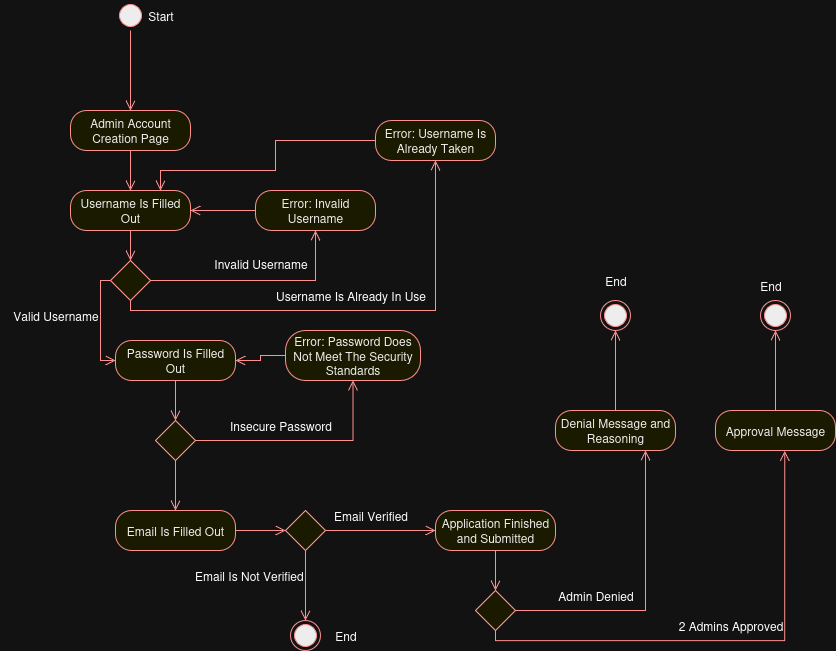

The diagram above was exported from draw.io. Its source (the exported page's mxGraphModel, read from the mxfile embedded in the PNG):
<mxGraphModel dx="1373" dy="745" grid="1" gridSize="10" guides="1" tooltips="1" connect="1" arrows="1" fold="1" page="1" pageScale="1" pageWidth="850" pageHeight="1100" math="0" shadow="0">
  <root>
    <mxCell id="0" />
    <mxCell id="1" parent="0" />
    <mxCell id="ujEjB7jbKTQ41pQQKWLe-1" value="" style="ellipse;html=1;shape=startState;fillColor=#000000;strokeColor=#ff0000;" parent="1" vertex="1">
      <mxGeometry x="120" y="40" width="30" height="30" as="geometry" />
    </mxCell>
    <mxCell id="ujEjB7jbKTQ41pQQKWLe-2" value="" style="edgeStyle=orthogonalEdgeStyle;html=1;verticalAlign=bottom;endArrow=open;endSize=8;strokeColor=#ff0000;rounded=0;" parent="1" source="ujEjB7jbKTQ41pQQKWLe-1" target="ujEjB7jbKTQ41pQQKWLe-3" edge="1">
      <mxGeometry relative="1" as="geometry">
        <mxPoint x="135" y="130" as="targetPoint" />
      </mxGeometry>
    </mxCell>
    <mxCell id="ujEjB7jbKTQ41pQQKWLe-3" value="Admin Account Creation Page" style="rounded=1;whiteSpace=wrap;html=1;arcSize=40;fontColor=#000000;fillColor=#ffffc0;strokeColor=#ff0000;" parent="1" vertex="1">
      <mxGeometry x="75" y="150" width="120" height="40" as="geometry" />
    </mxCell>
    <mxCell id="ujEjB7jbKTQ41pQQKWLe-4" value="" style="edgeStyle=orthogonalEdgeStyle;html=1;verticalAlign=bottom;endArrow=open;endSize=8;strokeColor=#ff0000;rounded=0;entryX=0.5;entryY=0;entryDx=0;entryDy=0;" parent="1" source="ujEjB7jbKTQ41pQQKWLe-3" target="ujEjB7jbKTQ41pQQKWLe-6" edge="1">
      <mxGeometry relative="1" as="geometry">
        <mxPoint x="135" y="250" as="targetPoint" />
      </mxGeometry>
    </mxCell>
    <mxCell id="ujEjB7jbKTQ41pQQKWLe-6" value="Username Is Filled Out" style="rounded=1;whiteSpace=wrap;html=1;arcSize=40;fontColor=#000000;fillColor=#ffffc0;strokeColor=#ff0000;" parent="1" vertex="1">
      <mxGeometry x="75" y="230" width="120" height="40" as="geometry" />
    </mxCell>
    <mxCell id="ujEjB7jbKTQ41pQQKWLe-7" value="" style="edgeStyle=orthogonalEdgeStyle;html=1;verticalAlign=bottom;endArrow=open;endSize=8;strokeColor=#ff0000;rounded=0;entryX=0.5;entryY=0;entryDx=0;entryDy=0;" parent="1" source="ujEjB7jbKTQ41pQQKWLe-6" target="ujEjB7jbKTQ41pQQKWLe-8" edge="1">
      <mxGeometry relative="1" as="geometry">
        <mxPoint x="135" y="320" as="targetPoint" />
      </mxGeometry>
    </mxCell>
    <mxCell id="ujEjB7jbKTQ41pQQKWLe-8" value="" style="rhombus;whiteSpace=wrap;html=1;fontColor=#000000;fillColor=#ffffc0;strokeColor=#ff0000;" parent="1" vertex="1">
      <mxGeometry x="115" y="300" width="40" height="40" as="geometry" />
    </mxCell>
    <mxCell id="ujEjB7jbKTQ41pQQKWLe-11" value="Start" style="text;html=1;align=center;verticalAlign=middle;resizable=0;points=[];autosize=1;strokeColor=none;fillColor=none;" parent="1" vertex="1">
      <mxGeometry x="140" y="40" width="50" height="30" as="geometry" />
    </mxCell>
    <mxCell id="ujEjB7jbKTQ41pQQKWLe-12" value="" style="edgeStyle=orthogonalEdgeStyle;html=1;verticalAlign=bottom;endArrow=open;endSize=8;strokeColor=#ff0000;rounded=0;exitX=1;exitY=0.5;exitDx=0;exitDy=0;entryX=0.5;entryY=1;entryDx=0;entryDy=0;" parent="1" source="ujEjB7jbKTQ41pQQKWLe-8" target="ujEjB7jbKTQ41pQQKWLe-14" edge="1">
      <mxGeometry relative="1" as="geometry">
        <mxPoint x="280" y="320" as="targetPoint" />
        <mxPoint x="390" y="380" as="sourcePoint" />
      </mxGeometry>
    </mxCell>
    <mxCell id="ujEjB7jbKTQ41pQQKWLe-13" value="Invalid Username" style="text;html=1;align=center;verticalAlign=middle;resizable=0;points=[];autosize=1;strokeColor=none;fillColor=none;" parent="1" vertex="1">
      <mxGeometry x="205" y="288" width="120" height="30" as="geometry" />
    </mxCell>
    <mxCell id="ujEjB7jbKTQ41pQQKWLe-14" value="Error: Invalid Username" style="rounded=1;whiteSpace=wrap;html=1;arcSize=40;fontColor=#000000;fillColor=#ffffc0;strokeColor=#ff0000;" parent="1" vertex="1">
      <mxGeometry x="260" y="230" width="120" height="40" as="geometry" />
    </mxCell>
    <mxCell id="ujEjB7jbKTQ41pQQKWLe-17" value="" style="edgeStyle=orthogonalEdgeStyle;html=1;verticalAlign=bottom;endArrow=open;endSize=8;strokeColor=#ff0000;rounded=0;exitX=0.5;exitY=1;exitDx=0;exitDy=0;entryX=0.5;entryY=1;entryDx=0;entryDy=0;" parent="1" source="ujEjB7jbKTQ41pQQKWLe-8" target="ujEjB7jbKTQ41pQQKWLe-18" edge="1">
      <mxGeometry relative="1" as="geometry">
        <mxPoint x="450" y="270" as="targetPoint" />
        <mxPoint x="90" y="390" as="sourcePoint" />
      </mxGeometry>
    </mxCell>
    <mxCell id="ujEjB7jbKTQ41pQQKWLe-18" value="Error: Username Is Already Taken" style="rounded=1;whiteSpace=wrap;html=1;arcSize=40;fontColor=#000000;fillColor=#ffffc0;strokeColor=#ff0000;" parent="1" vertex="1">
      <mxGeometry x="380" y="160" width="120" height="40" as="geometry" />
    </mxCell>
    <mxCell id="ujEjB7jbKTQ41pQQKWLe-20" value="Username Is Already In Use" style="text;html=1;align=center;verticalAlign=middle;resizable=0;points=[];autosize=1;strokeColor=none;fillColor=none;" parent="1" vertex="1">
      <mxGeometry x="270" y="320" width="170" height="30" as="geometry" />
    </mxCell>
    <mxCell id="ujEjB7jbKTQ41pQQKWLe-25" value="" style="edgeStyle=orthogonalEdgeStyle;html=1;verticalAlign=bottom;endArrow=open;endSize=8;strokeColor=#ff0000;rounded=0;exitX=0;exitY=0.5;exitDx=0;exitDy=0;entryX=0.75;entryY=0;entryDx=0;entryDy=0;" parent="1" source="ujEjB7jbKTQ41pQQKWLe-18" target="ujEjB7jbKTQ41pQQKWLe-6" edge="1">
      <mxGeometry relative="1" as="geometry">
        <mxPoint x="220" y="170" as="targetPoint" />
        <mxPoint x="220" y="90" as="sourcePoint" />
        <Array as="points">
          <mxPoint x="280" y="180" />
          <mxPoint x="280" y="210" />
          <mxPoint x="165" y="210" />
        </Array>
      </mxGeometry>
    </mxCell>
    <mxCell id="ujEjB7jbKTQ41pQQKWLe-27" value="" style="edgeStyle=orthogonalEdgeStyle;html=1;verticalAlign=bottom;endArrow=open;endSize=8;strokeColor=#ff0000;rounded=0;exitX=0;exitY=0.5;exitDx=0;exitDy=0;entryX=1;entryY=0.5;entryDx=0;entryDy=0;" parent="1" source="ujEjB7jbKTQ41pQQKWLe-14" target="ujEjB7jbKTQ41pQQKWLe-6" edge="1">
      <mxGeometry relative="1" as="geometry">
        <mxPoint x="340" y="160" as="targetPoint" />
        <mxPoint x="340" y="80" as="sourcePoint" />
      </mxGeometry>
    </mxCell>
    <mxCell id="ujEjB7jbKTQ41pQQKWLe-28" value="" style="edgeStyle=orthogonalEdgeStyle;html=1;verticalAlign=bottom;endArrow=open;endSize=8;strokeColor=#ff0000;rounded=0;exitX=0;exitY=0.5;exitDx=0;exitDy=0;entryX=0;entryY=0.5;entryDx=0;entryDy=0;" parent="1" source="ujEjB7jbKTQ41pQQKWLe-8" target="ujEjB7jbKTQ41pQQKWLe-29" edge="1">
      <mxGeometry relative="1" as="geometry">
        <mxPoint x="105" y="440" as="targetPoint" />
        <mxPoint x="300" y="450" as="sourcePoint" />
      </mxGeometry>
    </mxCell>
    <mxCell id="ujEjB7jbKTQ41pQQKWLe-29" value="Password Is Filled Out" style="rounded=1;whiteSpace=wrap;html=1;arcSize=40;fontColor=#000000;fillColor=#ffffc0;strokeColor=#ff0000;" parent="1" vertex="1">
      <mxGeometry x="120" y="380" width="120" height="40" as="geometry" />
    </mxCell>
    <mxCell id="ujEjB7jbKTQ41pQQKWLe-30" value="" style="edgeStyle=orthogonalEdgeStyle;html=1;verticalAlign=bottom;endArrow=open;endSize=8;strokeColor=#ff0000;rounded=0;entryX=0.5;entryY=0;entryDx=0;entryDy=0;" parent="1" source="ujEjB7jbKTQ41pQQKWLe-29" target="ujEjB7jbKTQ41pQQKWLe-32" edge="1">
      <mxGeometry relative="1" as="geometry">
        <mxPoint x="180" y="480" as="targetPoint" />
      </mxGeometry>
    </mxCell>
    <mxCell id="ujEjB7jbKTQ41pQQKWLe-31" value="Valid Username" style="text;html=1;align=center;verticalAlign=middle;resizable=0;points=[];autosize=1;strokeColor=none;fillColor=none;" parent="1" vertex="1">
      <mxGeometry x="5" y="340" width="110" height="30" as="geometry" />
    </mxCell>
    <mxCell id="ujEjB7jbKTQ41pQQKWLe-32" value="" style="rhombus;whiteSpace=wrap;html=1;fontColor=#000000;fillColor=#ffffc0;strokeColor=#ff0000;" parent="1" vertex="1">
      <mxGeometry x="160" y="460" width="40" height="40" as="geometry" />
    </mxCell>
    <mxCell id="ujEjB7jbKTQ41pQQKWLe-38" value="" style="edgeStyle=orthogonalEdgeStyle;html=1;verticalAlign=bottom;endArrow=open;endSize=8;strokeColor=#ff0000;rounded=0;entryX=0.5;entryY=1;entryDx=0;entryDy=0;" parent="1" source="ujEjB7jbKTQ41pQQKWLe-32" target="ujEjB7jbKTQ41pQQKWLe-40" edge="1">
      <mxGeometry relative="1" as="geometry">
        <mxPoint x="360" y="440" as="targetPoint" />
        <mxPoint x="230" y="550" as="sourcePoint" />
      </mxGeometry>
    </mxCell>
    <mxCell id="ujEjB7jbKTQ41pQQKWLe-39" value="Insecure Password" style="text;html=1;align=center;verticalAlign=middle;resizable=0;points=[];autosize=1;strokeColor=none;fillColor=none;" parent="1" vertex="1">
      <mxGeometry x="220" y="450" width="130" height="30" as="geometry" />
    </mxCell>
    <mxCell id="ujEjB7jbKTQ41pQQKWLe-40" value="Error: Password Does Not Meet The Security Standards" style="rounded=1;whiteSpace=wrap;html=1;arcSize=40;fontColor=#000000;fillColor=#ffffc0;strokeColor=#ff0000;" parent="1" vertex="1">
      <mxGeometry x="290" y="370" width="135" height="50" as="geometry" />
    </mxCell>
    <mxCell id="ujEjB7jbKTQ41pQQKWLe-42" value="" style="edgeStyle=orthogonalEdgeStyle;html=1;verticalAlign=bottom;endArrow=open;endSize=8;strokeColor=#ff0000;rounded=0;exitX=0;exitY=0.5;exitDx=0;exitDy=0;entryX=1;entryY=0.5;entryDx=0;entryDy=0;" parent="1" source="ujEjB7jbKTQ41pQQKWLe-40" target="ujEjB7jbKTQ41pQQKWLe-29" edge="1">
      <mxGeometry relative="1" as="geometry">
        <mxPoint x="510" y="620" as="targetPoint" />
        <mxPoint x="510" y="540" as="sourcePoint" />
      </mxGeometry>
    </mxCell>
    <mxCell id="ujEjB7jbKTQ41pQQKWLe-43" value="" style="edgeStyle=orthogonalEdgeStyle;html=1;verticalAlign=bottom;endArrow=open;endSize=8;strokeColor=#ff0000;rounded=0;exitX=0.5;exitY=1;exitDx=0;exitDy=0;entryX=0.5;entryY=0;entryDx=0;entryDy=0;" parent="1" source="ujEjB7jbKTQ41pQQKWLe-32" target="ujEjB7jbKTQ41pQQKWLe-44" edge="1">
      <mxGeometry relative="1" as="geometry">
        <mxPoint x="180" y="560" as="targetPoint" />
        <mxPoint x="270" y="630" as="sourcePoint" />
      </mxGeometry>
    </mxCell>
    <mxCell id="ujEjB7jbKTQ41pQQKWLe-44" value="Email Is Filled Out" style="rounded=1;whiteSpace=wrap;html=1;arcSize=40;fontColor=#000000;fillColor=#ffffc0;strokeColor=#ff0000;" parent="1" vertex="1">
      <mxGeometry x="120" y="550" width="120" height="40" as="geometry" />
    </mxCell>
    <mxCell id="ujEjB7jbKTQ41pQQKWLe-45" value="" style="edgeStyle=orthogonalEdgeStyle;html=1;verticalAlign=bottom;endArrow=open;endSize=8;strokeColor=#ff0000;rounded=0;entryX=0;entryY=0.5;entryDx=0;entryDy=0;" parent="1" source="ujEjB7jbKTQ41pQQKWLe-44" target="ujEjB7jbKTQ41pQQKWLe-46" edge="1">
      <mxGeometry relative="1" as="geometry">
        <mxPoint x="330" y="570" as="targetPoint" />
      </mxGeometry>
    </mxCell>
    <mxCell id="ujEjB7jbKTQ41pQQKWLe-46" value="" style="rhombus;whiteSpace=wrap;html=1;fontColor=#000000;fillColor=#ffffc0;strokeColor=#ff0000;" parent="1" vertex="1">
      <mxGeometry x="290" y="550" width="40" height="40" as="geometry" />
    </mxCell>
    <mxCell id="ujEjB7jbKTQ41pQQKWLe-50" value="" style="edgeStyle=orthogonalEdgeStyle;html=1;verticalAlign=bottom;endArrow=open;endSize=8;strokeColor=#ff0000;rounded=0;exitX=0.5;exitY=1;exitDx=0;exitDy=0;entryX=0.5;entryY=0;entryDx=0;entryDy=0;" parent="1" source="ujEjB7jbKTQ41pQQKWLe-46" target="ujEjB7jbKTQ41pQQKWLe-52" edge="1">
      <mxGeometry relative="1" as="geometry">
        <mxPoint x="310" y="660" as="targetPoint" />
        <mxPoint x="309.5" y="650" as="sourcePoint" />
      </mxGeometry>
    </mxCell>
    <mxCell id="ujEjB7jbKTQ41pQQKWLe-51" value="Email Is Not Verified&amp;nbsp;" style="text;html=1;align=center;verticalAlign=middle;resizable=0;points=[];autosize=1;strokeColor=none;fillColor=none;" parent="1" vertex="1">
      <mxGeometry x="190" y="600" width="130" height="30" as="geometry" />
    </mxCell>
    <mxCell id="ujEjB7jbKTQ41pQQKWLe-52" value="" style="ellipse;html=1;shape=endState;fillColor=#000000;strokeColor=#ff0000;" parent="1" vertex="1">
      <mxGeometry x="295" y="660" width="30" height="30" as="geometry" />
    </mxCell>
    <mxCell id="ujEjB7jbKTQ41pQQKWLe-53" value="End" style="text;html=1;align=center;verticalAlign=middle;resizable=0;points=[];autosize=1;strokeColor=none;fillColor=none;" parent="1" vertex="1">
      <mxGeometry x="330" y="660" width="40" height="30" as="geometry" />
    </mxCell>
    <mxCell id="ujEjB7jbKTQ41pQQKWLe-54" value="" style="edgeStyle=orthogonalEdgeStyle;html=1;verticalAlign=bottom;endArrow=open;endSize=8;strokeColor=#ff0000;rounded=0;exitX=1;exitY=0.5;exitDx=0;exitDy=0;entryX=0;entryY=0.5;entryDx=0;entryDy=0;" parent="1" source="ujEjB7jbKTQ41pQQKWLe-46" target="ujEjB7jbKTQ41pQQKWLe-56" edge="1">
      <mxGeometry relative="1" as="geometry">
        <mxPoint x="430" y="570" as="targetPoint" />
        <mxPoint x="380" y="570" as="sourcePoint" />
      </mxGeometry>
    </mxCell>
    <mxCell id="ujEjB7jbKTQ41pQQKWLe-55" value="Email Verified" style="text;html=1;align=center;verticalAlign=middle;resizable=0;points=[];autosize=1;strokeColor=none;fillColor=none;" parent="1" vertex="1">
      <mxGeometry x="325" y="540" width="100" height="30" as="geometry" />
    </mxCell>
    <mxCell id="ujEjB7jbKTQ41pQQKWLe-56" value="Application Finished and Submitted" style="rounded=1;whiteSpace=wrap;html=1;arcSize=40;fontColor=#000000;fillColor=#ffffc0;strokeColor=#ff0000;" parent="1" vertex="1">
      <mxGeometry x="440" y="550" width="120" height="40" as="geometry" />
    </mxCell>
    <mxCell id="ujEjB7jbKTQ41pQQKWLe-57" value="" style="edgeStyle=orthogonalEdgeStyle;html=1;verticalAlign=bottom;endArrow=open;endSize=8;strokeColor=#ff0000;rounded=0;entryX=0.5;entryY=0;entryDx=0;entryDy=0;" parent="1" source="ujEjB7jbKTQ41pQQKWLe-56" target="ujEjB7jbKTQ41pQQKWLe-58" edge="1">
      <mxGeometry relative="1" as="geometry">
        <mxPoint x="500" y="650" as="targetPoint" />
      </mxGeometry>
    </mxCell>
    <mxCell id="ujEjB7jbKTQ41pQQKWLe-58" value="" style="rhombus;whiteSpace=wrap;html=1;fontColor=#000000;fillColor=#ffffc0;strokeColor=#ff0000;" parent="1" vertex="1">
      <mxGeometry x="480" y="630" width="40" height="40" as="geometry" />
    </mxCell>
    <mxCell id="ujEjB7jbKTQ41pQQKWLe-62" value="" style="edgeStyle=orthogonalEdgeStyle;html=1;verticalAlign=bottom;endArrow=open;endSize=8;strokeColor=#ff0000;rounded=0;exitX=0.5;exitY=1;exitDx=0;exitDy=0;entryX=0.577;entryY=1.01;entryDx=0;entryDy=0;entryPerimeter=0;" parent="1" source="ujEjB7jbKTQ41pQQKWLe-58" target="ujEjB7jbKTQ41pQQKWLe-71" edge="1">
      <mxGeometry relative="1" as="geometry">
        <mxPoint x="790" y="500" as="targetPoint" />
        <mxPoint x="500" y="680" as="sourcePoint" />
      </mxGeometry>
    </mxCell>
    <mxCell id="ujEjB7jbKTQ41pQQKWLe-63" value="2 Admins Approved" style="text;html=1;align=center;verticalAlign=middle;resizable=0;points=[];autosize=1;strokeColor=none;fillColor=none;" parent="1" vertex="1">
      <mxGeometry x="670" y="650" width="130" height="30" as="geometry" />
    </mxCell>
    <mxCell id="ujEjB7jbKTQ41pQQKWLe-65" value="" style="edgeStyle=orthogonalEdgeStyle;html=1;verticalAlign=bottom;endArrow=open;endSize=8;strokeColor=#ff0000;rounded=0;exitX=1;exitY=0.5;exitDx=0;exitDy=0;entryX=0.75;entryY=1;entryDx=0;entryDy=0;" parent="1" source="ujEjB7jbKTQ41pQQKWLe-58" target="ujEjB7jbKTQ41pQQKWLe-69" edge="1">
      <mxGeometry relative="1" as="geometry">
        <mxPoint x="650" y="500" as="targetPoint" />
        <mxPoint x="540" y="450" as="sourcePoint" />
      </mxGeometry>
    </mxCell>
    <mxCell id="ujEjB7jbKTQ41pQQKWLe-66" value="Admin Denied" style="text;html=1;align=center;verticalAlign=middle;resizable=0;points=[];autosize=1;strokeColor=none;fillColor=none;" parent="1" vertex="1">
      <mxGeometry x="550" y="620" width="100" height="30" as="geometry" />
    </mxCell>
    <mxCell id="ujEjB7jbKTQ41pQQKWLe-69" value="Denial Message and Reasoning" style="rounded=1;whiteSpace=wrap;html=1;arcSize=40;fontColor=#000000;fillColor=#ffffc0;strokeColor=#ff0000;" parent="1" vertex="1">
      <mxGeometry x="560" y="450" width="120" height="40" as="geometry" />
    </mxCell>
    <mxCell id="ujEjB7jbKTQ41pQQKWLe-71" value="Approval Message" style="rounded=1;whiteSpace=wrap;html=1;arcSize=40;fontColor=#000000;fillColor=#ffffc0;strokeColor=#ff0000;" parent="1" vertex="1">
      <mxGeometry x="720" y="450" width="120" height="40" as="geometry" />
    </mxCell>
    <mxCell id="ujEjB7jbKTQ41pQQKWLe-73" value="" style="ellipse;html=1;shape=endState;fillColor=#000000;strokeColor=#ff0000;" parent="1" vertex="1">
      <mxGeometry x="605" y="340" width="30" height="30" as="geometry" />
    </mxCell>
    <mxCell id="ujEjB7jbKTQ41pQQKWLe-74" value="" style="ellipse;html=1;shape=endState;fillColor=#000000;strokeColor=#ff0000;" parent="1" vertex="1">
      <mxGeometry x="765" y="340" width="30" height="30" as="geometry" />
    </mxCell>
    <mxCell id="ujEjB7jbKTQ41pQQKWLe-76" value="" style="edgeStyle=orthogonalEdgeStyle;html=1;verticalAlign=bottom;endArrow=open;endSize=8;strokeColor=#ff0000;rounded=0;entryX=0.5;entryY=1;entryDx=0;entryDy=0;exitX=0.5;exitY=0;exitDx=0;exitDy=0;" parent="1" source="ujEjB7jbKTQ41pQQKWLe-69" target="ujEjB7jbKTQ41pQQKWLe-73" edge="1">
      <mxGeometry relative="1" as="geometry">
        <mxPoint x="630" y="430" as="targetPoint" />
        <mxPoint x="630" y="390" as="sourcePoint" />
      </mxGeometry>
    </mxCell>
    <mxCell id="ujEjB7jbKTQ41pQQKWLe-77" value="" style="edgeStyle=orthogonalEdgeStyle;html=1;verticalAlign=bottom;endArrow=open;endSize=8;strokeColor=#ff0000;rounded=0;entryX=0.5;entryY=1;entryDx=0;entryDy=0;exitX=0.5;exitY=0;exitDx=0;exitDy=0;" parent="1" source="ujEjB7jbKTQ41pQQKWLe-71" target="ujEjB7jbKTQ41pQQKWLe-74" edge="1">
      <mxGeometry relative="1" as="geometry">
        <mxPoint x="705" y="440" as="targetPoint" />
        <mxPoint x="705" y="360" as="sourcePoint" />
        <Array as="points">
          <mxPoint x="780" y="370" />
          <mxPoint x="780" y="370" />
        </Array>
      </mxGeometry>
    </mxCell>
    <mxCell id="ujEjB7jbKTQ41pQQKWLe-79" value="End" style="text;html=1;align=center;verticalAlign=middle;resizable=0;points=[];autosize=1;strokeColor=none;fillColor=none;" parent="1" vertex="1">
      <mxGeometry x="600" y="305" width="40" height="30" as="geometry" />
    </mxCell>
    <mxCell id="ujEjB7jbKTQ41pQQKWLe-80" value="End" style="text;html=1;align=center;verticalAlign=middle;resizable=0;points=[];autosize=1;strokeColor=none;fillColor=none;" parent="1" vertex="1">
      <mxGeometry x="755" y="310" width="40" height="30" as="geometry" />
    </mxCell>
  </root>
</mxGraphModel>